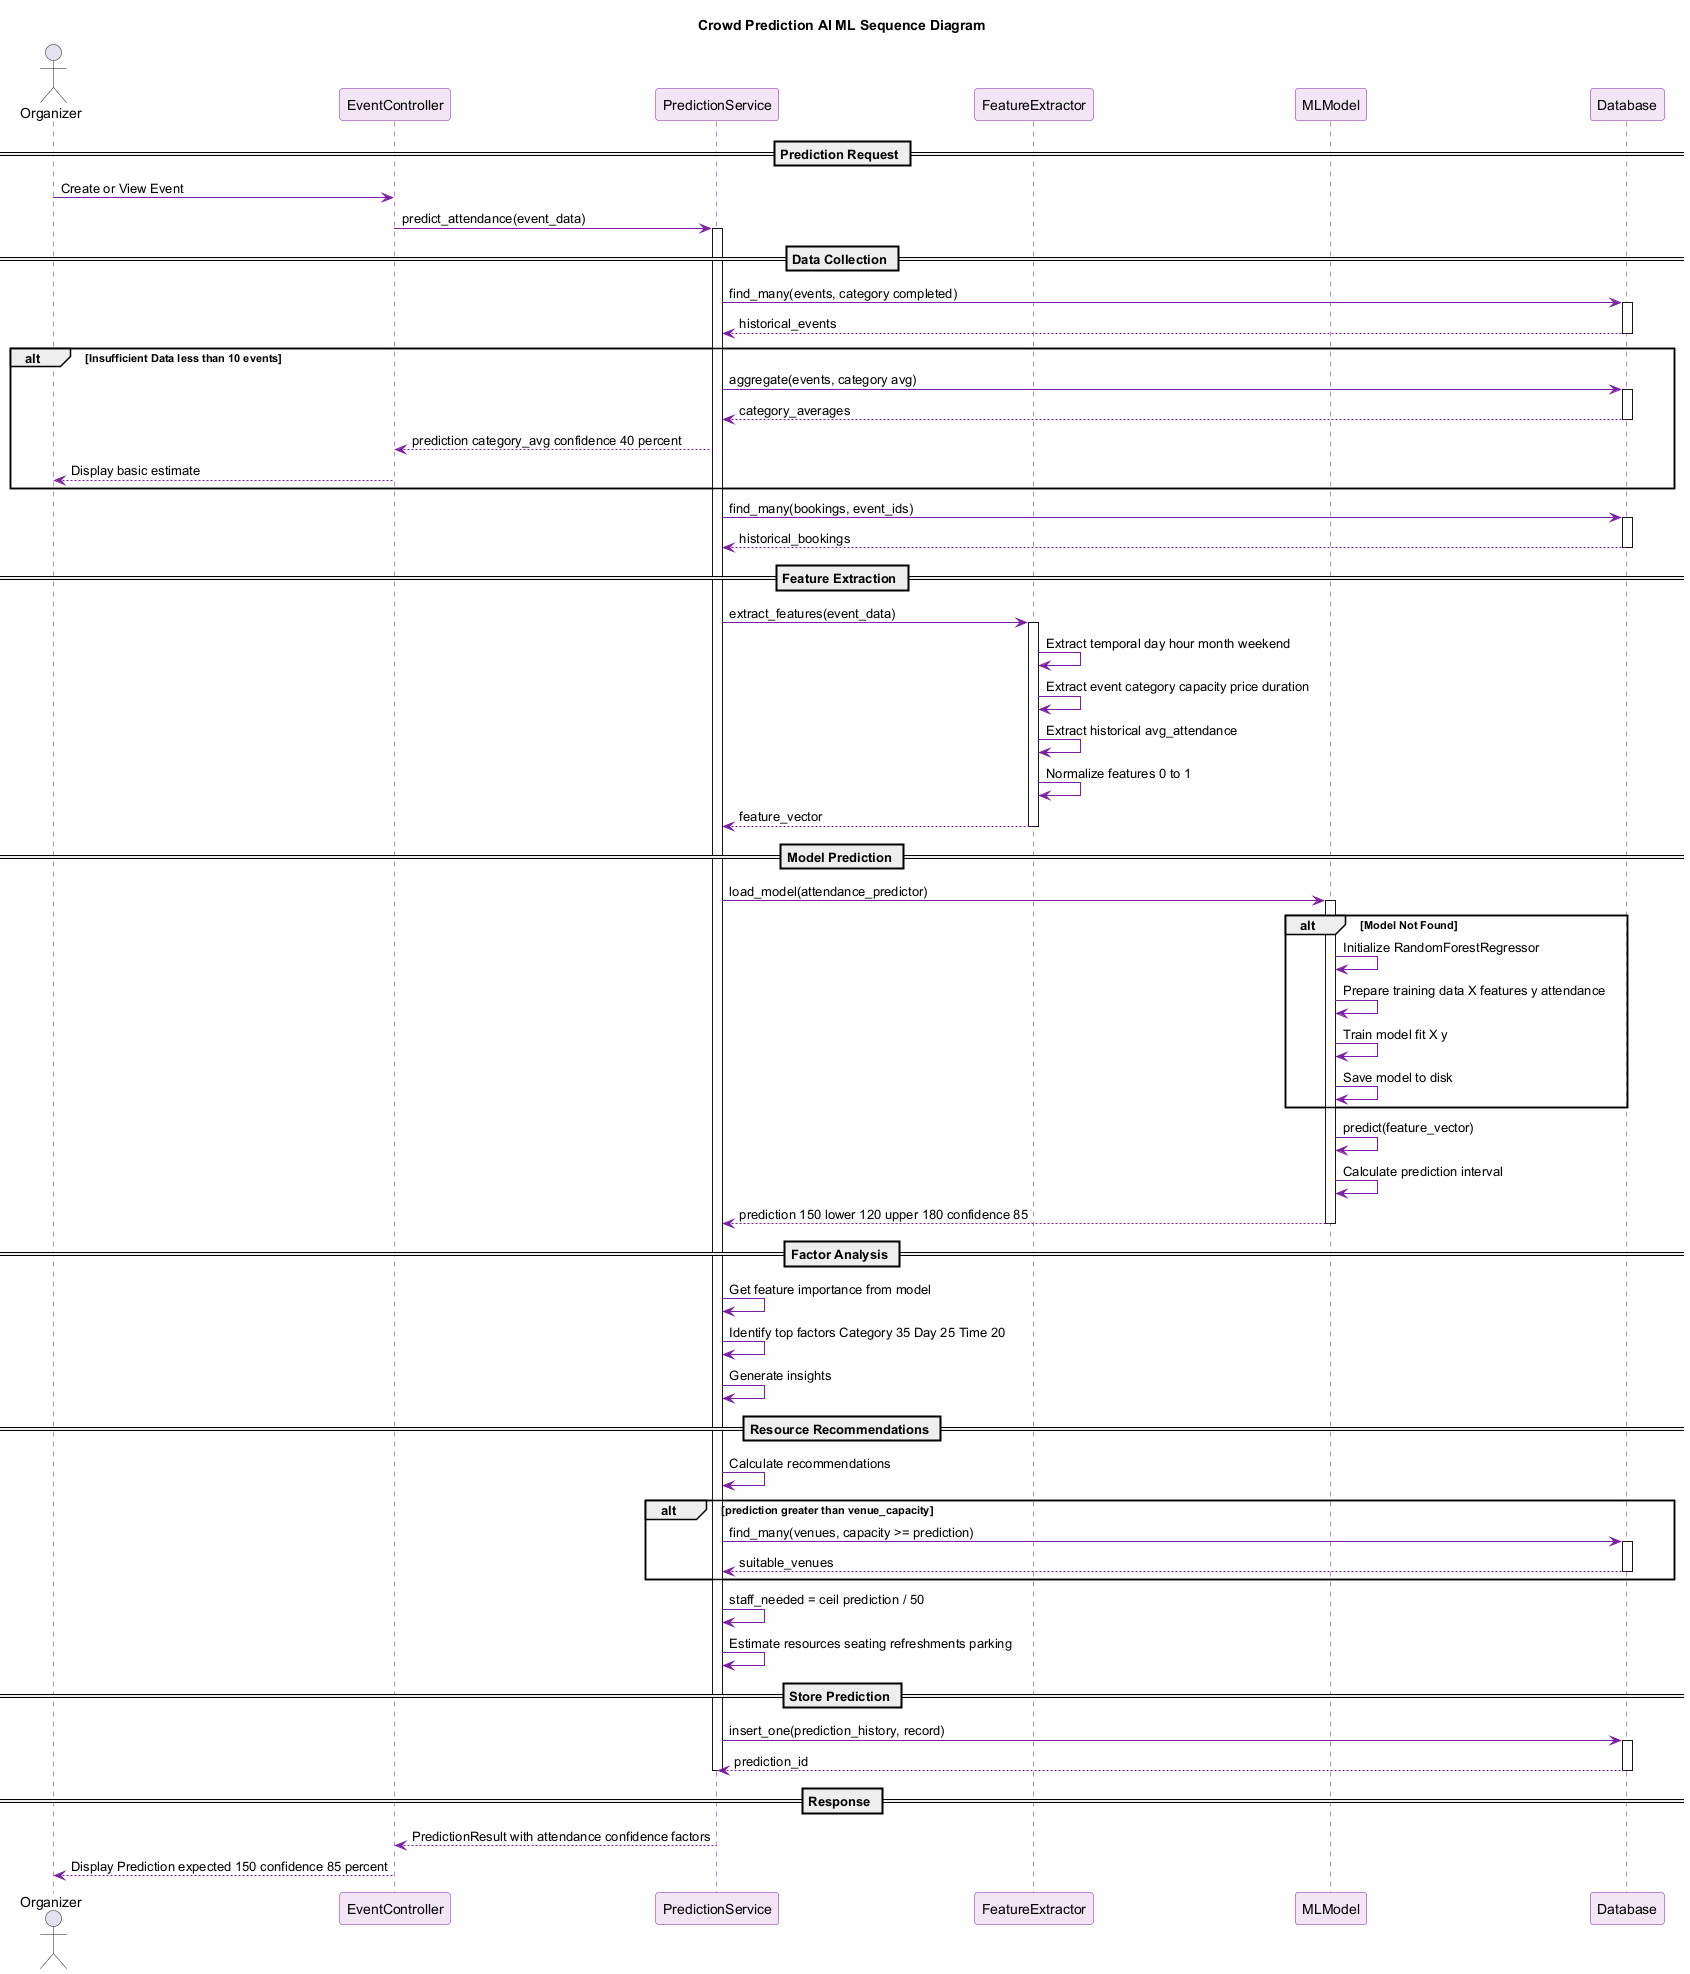

The diagram above was rendered by PlantUML. Its source (embedded in the PNG):
@startuml Crowd_Prediction_Sequence
'==============================================================================
' DIAGRAM: Crowd Prediction Sequence Diagram (AI/ML)
' PURPOSE: Shows object interactions during ML-based attendance prediction
' This is a CORE PROJECT REQUIREMENT
'==============================================================================

skinparam backgroundColor #FEFEFE
skinparam sequenceArrowColor #7B1FA2
skinparam sequenceLifeLineBorderColor #7B1FA2
skinparam sequenceParticipantBackgroundColor #F3E5F5
skinparam sequenceParticipantBorderColor #7B1FA2

title Crowd Prediction AI ML Sequence Diagram

actor "Organizer" as User
participant "EventController" as Event
participant "PredictionService" as Predict
participant "FeatureExtractor" as Feature
participant "MLModel" as ML
participant "Database" as DB

== Prediction Request ==

User -> Event: Create or View Event
Event -> Predict: predict_attendance(event_data)

activate Predict

== Data Collection ==

Predict -> DB: find_many(events, category completed)
activate DB
DB --> Predict: historical_events
deactivate DB

alt Insufficient Data less than 10 events
    Predict -> DB: aggregate(events, category avg)
    activate DB
    DB --> Predict: category_averages
    deactivate DB
    
    Predict --> Event: prediction category_avg confidence 40 percent
    Event --> User: Display basic estimate
end

Predict -> DB: find_many(bookings, event_ids)
activate DB
DB --> Predict: historical_bookings
deactivate DB

== Feature Extraction ==

Predict -> Feature: extract_features(event_data)
activate Feature

Feature -> Feature: Extract temporal day hour month weekend

Feature -> Feature: Extract event category capacity price duration

Feature -> Feature: Extract historical avg_attendance

Feature -> Feature: Normalize features 0 to 1

Feature --> Predict: feature_vector
deactivate Feature

== Model Prediction ==

Predict -> ML: load_model(attendance_predictor)
activate ML

alt Model Not Found
    ML -> ML: Initialize RandomForestRegressor
    
    ML -> ML: Prepare training data X features y attendance
    
    ML -> ML: Train model fit X y
    
    ML -> ML: Save model to disk
end

ML -> ML: predict(feature_vector)
ML -> ML: Calculate prediction interval

ML --> Predict: prediction 150 lower 120 upper 180 confidence 85
deactivate ML

== Factor Analysis ==

Predict -> Predict: Get feature importance from model

Predict -> Predict: Identify top factors Category 35 Day 25 Time 20

Predict -> Predict: Generate insights

== Resource Recommendations ==

Predict -> Predict: Calculate recommendations

alt prediction greater than venue_capacity
    Predict -> DB: find_many(venues, capacity >= prediction)
    activate DB
    DB --> Predict: suitable_venues
    deactivate DB
end

Predict -> Predict: staff_needed = ceil prediction / 50

Predict -> Predict: Estimate resources seating refreshments parking

== Store Prediction ==

Predict -> DB: insert_one(prediction_history, record)
activate DB
DB --> Predict: prediction_id
deactivate DB

deactivate Predict

== Response ==

Predict --> Event: PredictionResult with attendance confidence factors

Event --> User: Display Prediction expected 150 confidence 85 percent

@enduml